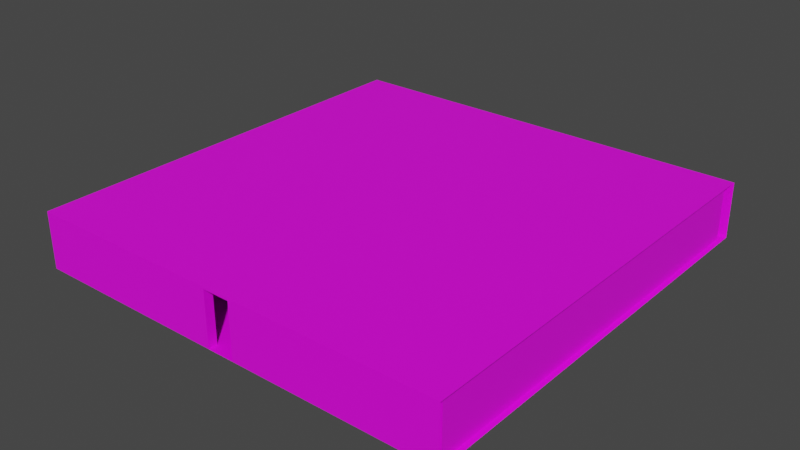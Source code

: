 # Source: Chamber.blend  (saved by Blender 3.2.14; exported with 4.5.12 LTS)
import bpy
from mathutils import Matrix  # noqa: F401  (used for matrix-valued properties, if any)

bpy.ops.wm.read_factory_settings(use_empty=True)
scene = bpy.context.scene
scene.name = 'Scene'

# ---- collections
col_collection = bpy.data.collections.new('Collection'); scene.collection.children.link(col_collection)

# ---- images (referenced by path relative to the original .blend; pixels are not part of the script)
import os
ASSET_DIR = os.environ.get("B2B_ASSET_DIR", "")  # directory of the original .blend (textures are referenced by path, not embedded)
HERE = os.path.dirname(os.path.abspath(__file__))  # packed textures are extracted next to this script under _unpacked/

def load_image(name, relpath, width, height, colorspace="sRGB"):
    """Load a texture the original file referenced (path relative to the .blend, or extracted next to this script)."""
    p = next((c for c in (os.path.join(HERE, relpath), os.path.join(ASSET_DIR, relpath)) if relpath and os.path.exists(c)), "")
    if p:
        img = bpy.data.images.load(p, check_existing=True)
        img.name = name
    else:  # same state as the original file: an image datablock whose file is absent (Cycles renders it pink)
        img = bpy.data.images.new(name, width, height)
        img.source = "FILE"
        img.filepath = "//" + (relpath or name)
    img.colorspace_settings.name = colorspace
    return img
img_chamber = load_image('Chamber', 'Chamber.png', 1024, 1024, 'sRGB')

# ---- materials (node trees are filled in below, after node groups)
mat_material_002 = bpy.data.materials.new('Material.002')
mat_material_002.use_transparent_shadow = False

# ---- material node trees
mat_material_002.use_nodes = True; mat_material_002.node_tree.nodes.clear()
_N = mat_material_002.node_tree.nodes; _L = mat_material_002.node_tree.links
n0 = _N.new('ShaderNodeBsdfPrincipled'); n0.name = 'Principled BSDF'; n0.location = (10, 300)
n0.distribution = 'GGX'
n0.subsurface_method = 'RANDOM_WALK_SKIN'
n0.inputs[3].default_value = 1.45
n0.inputs[27].default_value = (0.0, 0.0, 0.0, 1.0)
n0.inputs[28].default_value = 1.0
n1 = _N.new('ShaderNodeOutputMaterial'); n1.name = 'Material Output'; n1.location = (300, 300)
n2 = _N.new('ShaderNodeTexImage'); n2.name = 'Image Texture'; n2.location = (-280, 280)
n2.image = img_chamber
_L.new(n0.outputs[0], n1.inputs[0])
_L.new(n2.outputs[0], n0.inputs[0])
n1.is_active_output = True

# ---- world
world_world = bpy.data.worlds.new('World'); scene.world = world_world
world_world.use_nodes = True; world_world.node_tree.nodes.clear()
_N = world_world.node_tree.nodes; _L = world_world.node_tree.links
n0 = _N.new('ShaderNodeOutputWorld'); n0.name = 'World Output'; n0.location = (300, 300)
n1 = _N.new('ShaderNodeBackground'); n1.name = 'Background'; n1.location = (10, 300)
n1.inputs[0].default_value = (0.05088, 0.05088, 0.05088, 1.0)
_L.new(n1.outputs[0], n0.inputs[0])
n0.is_active_output = True
world_world.color = (0.05088, 0.05088, 0.05088)
world_world.use_sun_shadow = False
world_world.sun_shadow_jitter_overblur = 0.0

# ---- meshes
me_cube_003 = bpy.data.meshes.new('Cube.003')
me_cube_003.from_pydata([(10.66, 10.78, 1.399), (-10.67, -10.78, 1.399), (-10.67, -10.78, -1.402), (-10.68, 10.79, 1.399), (10.66, 10.78, -1.402), (10.67, -10.78, 1.399), (10.67, -10.78, -1.402), (-10.41, 10.34, -1.402), (-10.41, 10.34, 1.399), (-10.68, 10.78, -1.402), (-10.41, -10.34, -1.402), (-10.41, -10.34, 1.399), (10.42, 10.34, -1.402), (10.42, 10.34, 1.399), (10.42, -10.34, -1.402), (10.42, -10.34, 1.399), (0.6633, 10.34, 1.299), (-0.6799, 10.34, 1.299), (-0.6799, 10.34, -1.402), (0.6633, 10.34, -1.402), (-0.6799, 10.78, 1.299), (0.6633, 10.78, 1.299), (-0.6799, 10.78, -1.402), (0.6633, 10.78, -1.402), (-0.6799, -10.78, -1.402), (0.6633, -10.78, -1.402), (0.6633, -10.78, 1.299), (-0.6799, -10.78, 1.299), (-0.6799, -10.34, 1.299), (0.6633, -10.34, 1.299), (-0.6799, -10.34, -1.402), (0.6633, -10.34, -1.402)], [], [(24, 27, 26, 25, 6, 5, 1, 2), (17, 18, 22, 20), (19, 16, 21, 23), (16, 17, 20, 21), (27, 24, 30, 28), (25, 26, 29, 31), (29, 28, 30, 10, 11, 15, 14, 31), (13, 8, 7, 18, 17, 16, 19, 12), (10, 7, 8, 11), (12, 14, 15, 13), (1, 3, 0, 5), (28, 29, 26, 27), (0, 4, 23, 21, 20, 22, 9, 3), (6, 4, 9, 2)])
_uv = me_cube_003.uv_layers.new(name='UVMap')
_uv.uv.foreach_set('vector', [0.5626, 0.7354, 0.4997, 0.7354, 0.4997, 0.7667, 0.5626, 0.7667, 0.5626, 1.0, 0.4973, 1.0, 0.4973, 0.5027, 0.5626, 0.5027, 0.0205, 0.5657, 0.0205, 0.5028, 0.03075, 0.5028, 0.03075, 0.5657, 0.041, 0.5028, 0.041, 0.5657, 0.03075, 0.5657, 0.03075, 0.5028, 0.05125, 0.5341, 0.05125, 0.5028, 0.0615, 0.5028, 0.0615, 0.5341, 0.01025, 0.5657, 0.01025, 0.5028, 0.0205, 0.5028, 0.0205, 0.5657, 0.01025, 0.5028, 0.01025, 0.5657, 0.0, 0.5657, 0.0, 0.5028, 0.6908, 0.7606, 0.6908, 0.7293, 0.6279, 0.7293, 0.6279, 0.5027, 0.6931, 0.5027, 0.6931, 0.988, 0.6279, 0.988, 0.6279, 0.7606, 0.6931, 0.9879, 0.6931, 0.5027, 0.7584, 0.5027, 0.7584, 0.7293, 0.6955, 0.7293, 0.6955, 0.7606, 0.7584, 0.7606, 0.7584, 0.9879, 0.8237, 0.9847, 0.8237, 0.5027, 0.889, 0.5027, 0.889, 0.9847, 0.8237, 0.5027, 0.8237, 0.9847, 0.7584, 0.9847, 0.7584, 0.5027, 0.4973, 0.0001488, 0.4973, 0.5028, 7.82e-05, 0.5025, 0.0, 0.0, 0.05125, 0.5028, 0.05125, 0.5341, 0.041, 0.5341, 0.041, 0.5028, 0.5626, 0.5027, 0.6279, 0.5027, 0.6279, 0.7357, 0.5649, 0.7357, 0.5649, 0.767, 0.6279, 0.767, 0.6279, 0.9999, 0.5626, 0.9999, 0.4973, 0.5027, 0.4974, 0.0001488, 0.9946, 0.0, 0.9946, 0.5025])
me_cube_003.materials.append(mat_material_002)
me_cube_003.update()

# ---- objects
ob_cube_002 = bpy.data.objects.new('Cube.002', me_cube_003)

# ---- transforms, parenting, visibility, modifiers, constraints
ob_cube_002.location = (-5.665, -2.499, 1.604)

# ---- collection membership
scene.collection.objects.link(ob_cube_002)

# ---- scene / render settings (as saved in the file)
scene.frame_start = 1; scene.frame_end = 250; scene.frame_set(1)
scene.render.engine = 'BLENDER_EEVEE_NEXT'
scene.cycles.sampling_pattern = 'TABULATED_SOBOL'
scene.cycles.use_light_tree = False
scene.view_settings.view_transform = 'Filmic'
bpy.context.view_layer.update()

# ---- added for rendering (the .blend has no active camera and no usable light): camera, sun
cam_auto = bpy.data.cameras.new('AutoCamera')
cam_auto.lens = 50.0
cam_auto.sensor_width = 36.0
cam_auto.clip_end = 1000.0
ob_auto_camera = bpy.data.objects.new('AutoCamera', cam_auto)
scene.collection.objects.link(ob_auto_camera)
ob_auto_camera.location = (22.5339, -36.3374, 24.1623)
ob_auto_camera.rotation_euler = (1.09748, -7.21219e-08, 0.694738)
scene.camera = ob_auto_camera
light_auto_sun = bpy.data.lights.new('AutoSun', 'SUN')
light_auto_sun.energy = 3.0
light_auto_sun.angle = 0.0523599
ob_auto_sun = bpy.data.objects.new('AutoSun', light_auto_sun)
scene.collection.objects.link(ob_auto_sun)
ob_auto_sun.rotation_euler = (0.872665, 0.174533, 0.523599)
bpy.context.view_layer.update()
